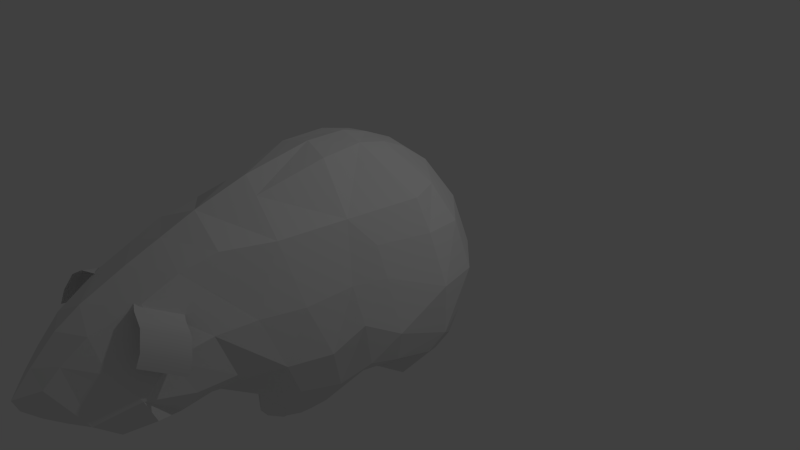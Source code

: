 # Source: piggle_mesh_simple.blend  (saved by Blender 2.76.0; exported with 4.5.12 LTS)
import bpy
from mathutils import Matrix  # noqa: F401  (used for matrix-valued properties, if any)

bpy.ops.wm.read_factory_settings(use_empty=True)
scene = bpy.context.scene
scene.name = 'Scene'

# ---- collections
col_collection_1 = bpy.data.collections.new('Collection 1'); scene.collection.children.link(col_collection_1)

# ---- world
world_world = bpy.data.worlds.new('World'); scene.world = world_world
world_world.color = (0.05088, 0.05088, 0.05088)
world_world.use_sun_shadow = False
world_world.sun_shadow_jitter_overblur = 0.0
world_world.cycles.sampling_method = 'MANUAL'
world_world.cycles.sample_map_resolution = 256

# ---- cameras
cam_camera = bpy.data.cameras.new('Camera')
cam_camera.clip_end = 100.0
cam_camera.lens = 35.0
cam_camera.sensor_width = 32.0
cam_camera.sensor_height = 18.0
cam_camera.ortho_scale = 7.314
cam_camera.dof.focus_distance = 0.0
cam_camera.dof.aperture_fstop = 128.0

# ---- lights
light_lamp = bpy.data.lights.new('Lamp', 'POINT')
light_lamp.transmission_factor = 0.0
light_lamp.cutoff_distance = 30.0
light_lamp.energy = 100.0
light_lamp.shadow_buffer_clip_start = 1.001
light_lamp.shadow_soft_size = 0.1
light_lamp.shadow_maximum_resolution = 0.006
light_lamp.use_absolute_resolution = True
light_lamp.cycles.use_multiple_importance_sampling = False

# ---- meshes
me_circle = bpy.data.meshes.new('Circle')
me_circle.from_pydata([(3.439, 4.553, -4.963), (2.966, 4.28, -5.002), (2.966, 3.733, -4.99), (3.439, 3.46, -5.01), (3.912, 3.733, -4.959), (3.912, 4.28, -4.923), (3.116, 5.661, -4.068), (1.692, 4.947, -3.943), (1.812, 3.116, -4.107), (3.497, 2.095, -4.291), (4.737, 2.626, -4.292), (4.581, 5.195, -4.02), (3.445, 6.716, -2.824), (1.103, 5.357, -3.059), (1.261, 2.616, -3.268), (3.473, 1.175, -3.628), (5.573, 2.381, -3.369), (5.456, 5.296, -2.666), (2.034, -2.767, -5.182), (1.684, -2.973, -5.107), (1.689, -3.385, -5.079), (2.044, -3.591, -5.126), (2.393, -3.385, -5.201), (2.388, -2.973, -5.228), (2.095, -2.239, -4.991), (1.389, -2.763, -4.915), (1.283, -3.657, -4.84), (2.104, -4.13, -4.862), (2.837, -3.671, -4.729), (2.916, -2.712, -5.014), (2.12, -1.637, -4.483), (1.214, -2.417, -4.19), (0.9009, -3.817, -4.126), (2.153, -4.543, -4.287), (3.159, -3.685, -4.191), (3.372, -2.363, -4.643), (2.57, -0.8715, -3.789), (1.229, -2.012, -3.378), (0.9421, -3.909, -2.777), (2.846, -4.92, -2.738), (3.427, -3.724, -3.971), (3.827, -1.766, -4.222), (4.246, -0.4689, -3.115), (3.021, -0.5398, -3.385), (1.463, -0.5569, -3.229), (4.102, 0.9403, -3.369), (3.249, 0.8348, -3.337), (1.978, 0.9104, -3.269), (1.229, 8.57, -0.8285), (3.445, 7.785, -1.608), (5.582, 5.844, -1.428), (6.326, 2.96, -2.347), (5.877, -0.4699, -1.621), (6.201, 0.9393, -1.874), (6.631, 3.8, -1.444), (5.739, -0.6819, 0.5366), (6.494, 0.9382, -0.2907), (1.233, 9.233, 1.351), (3.81, 8.39, 1.016), (5.916, 6.258, 1.017), (6.631, 3.798, 1.202), (5.0, -0.7368, 2.373), (5.553, 0.9364, 2.355), (2.987, 8.069, 3.535), (5.145, 5.966, 3.535), (5.509, 3.797, 3.72), (3.96, -0.04925, 5.234), (4.886, 0.9354, 3.866), (1.571, 7.379, 5.407), (3.848, 5.572, 5.281), (4.591, 3.795, 5.297), (1.239, 6.05, 6.42), (1.61, 0.5756, 7.416), (1.373, 4.649, 7.086), (1.461, 2.959, 7.505), (4.516, -3.725, -2.316), (5.082, -1.767, -2.566), (4.662, -4.449, -0.4701), (5.356, -2.324, -0.4467), (3.999, -5.305, 2.119), (4.612, -3.137, 2.094), (3.309, -3.522, 5.119), (1.225, -3.076, 6.502), (0.2185, -14.55, 0.1126), (0.2496, -14.66, 0.5732), (2.348, -11.71, 1.574), (3.441, -10.86, 0.3485), (1.129, -13.89, -0.1622), (0.9219, -13.91, 1.141), (1.391, -11.86, 3.032), (2.284, -12.72, -0.5895), (1.087, -13.09, 1.989), (1.764, -11.33, -2.097), (1.596, -9.322, -2.355), (3.294, -10.29, -1.051), (2.504, -8.802, -1.75), (1.596, -6.917, -1.936), (2.504, -5.643, -1.823), (3.442, -8.396, -0.4728), (3.504, -9.426, 1.718), (1.596, -8.12, -2.145), (2.504, -7.223, -1.559), (3.587, -7.326, 2.011), (3.592, -6.422, -0.4714), (2.012, -9.629, 3.92), (2.443, -6.013, 5.184), (2.076, -7.821, 4.674), (-3.439, 4.553, -4.963), (-2.966, 4.28, -5.002), (-2.966, 3.733, -4.99), (-3.439, 3.46, -5.01), (-3.912, 3.733, -4.959), (-3.912, 4.28, -4.923), (-3.116, 5.661, -4.068), (-1.692, 4.947, -3.943), (-1.812, 3.116, -4.107), (-3.497, 2.095, -4.291), (-4.737, 2.626, -4.292), (-4.581, 5.195, -4.02), (-3.445, 6.716, -2.824), (-1.103, 5.357, -3.059), (-1.261, 2.616, -3.268), (-3.473, 1.175, -3.628), (-5.573, 2.381, -3.369), (-5.456, 5.296, -2.666), (-2.034, -2.767, -5.182), (-1.684, -2.973, -5.107), (-1.689, -3.385, -5.079), (-2.044, -3.591, -5.126), (-2.393, -3.385, -5.201), (-2.388, -2.973, -5.228), (-2.095, -2.239, -4.991), (-1.389, -2.763, -4.915), (-1.283, -3.657, -4.84), (-2.104, -4.13, -4.862), (-2.837, -3.671, -4.729), (-2.916, -2.712, -5.014), (-2.12, -1.637, -4.483), (-1.214, -2.417, -4.19), (-0.9009, -3.817, -4.126), (-2.153, -4.543, -4.287), (-3.159, -3.685, -4.191), (-3.372, -2.363, -4.643), (-2.57, -0.8715, -3.789), (-1.229, -2.012, -3.378), (-0.9421, -3.909, -2.777), (-2.846, -4.92, -2.738), (-3.427, -3.724, -3.971), (-3.827, -1.766, -4.222), (-4.246, -0.4689, -3.115), (-3.021, -0.5398, -3.385), (-1.463, -0.5569, -3.229), (-4.102, 0.9403, -3.369), (-3.249, 0.8348, -3.337), (-1.978, 0.9104, -3.269), (0.0, 2.609, -2.725), (0.0, -0.5167, -3.011), (0.0, 0.9505, -2.881), (0.0, 5.356, -2.618), (0.0, 7.116, -1.953), (-1.229, 8.57, -0.8285), (-3.445, 7.785, -1.608), (-5.582, 5.844, -1.428), (-6.326, 2.96, -2.347), (-5.877, -0.4699, -1.621), (-6.201, 0.9393, -1.874), (0.0, -1.817, -2.941), (0.0, -2.754, -2.762), (-6.631, 3.8, -1.444), (-5.739, -0.6819, 0.5366), (-6.494, 0.9382, -0.2907), (-1.233, 9.233, 1.351), (-3.81, 8.39, 1.016), (-5.916, 6.258, 1.017), (-6.631, 3.798, 1.202), (-5.0, -0.7368, 2.373), (-5.553, 0.9364, 2.355), (-7.419e-20, 9.232, 2.862), (-2.987, 8.069, 3.535), (-5.145, 5.966, 3.535), (-5.509, 3.797, 3.72), (-3.96, -0.04925, 5.234), (-4.886, 0.9354, 3.866), (0.0, 7.98, 5.222), (-1.571, 7.379, 5.407), (-3.848, 5.572, 5.281), (-4.591, 3.795, 5.297), (-1.239, 6.05, 6.42), (-6.356e-21, 6.245, 6.544), (-1.61, 0.5756, 7.416), (-1.373, 4.649, 7.086), (-1.461, 2.959, 7.505), (-4.516, -3.725, -2.316), (-5.082, -1.767, -2.566), (-4.662, -4.449, -0.4701), (-5.356, -2.324, -0.4467), (-3.999, -5.305, 2.119), (-4.612, -3.137, 2.094), (-3.309, -3.522, 5.119), (-1.225, -3.076, 6.502), (-1.916e-20, -14.93, 0.6773), (1.914e-20, -14.68, 0.008173), (-0.2185, -14.55, 0.1126), (-0.2496, -14.66, 0.5732), (0.0, -13.92, 1.793), (-2.221, -11.71, 1.574), (-3.441, -10.86, 0.3485), (0.0, -13.88, -0.8138), (-1.129, -13.89, -0.1622), (-0.9219, -13.91, 1.141), (0.0, -12.65, 3.013), (-1.391, -11.86, 3.032), (0.0, -11.43, 3.779), (0.0, -12.92, -1.629), (-2.284, -12.72, -0.5895), (-1.087, -13.09, 1.989), (0.0, -11.65, -2.23), (-1.764, -11.33, -2.097), (0.0, -8.717, -2.563), (-1.596, -9.322, -2.355), (-3.294, -10.29, -1.051), (-2.504, -8.802, -1.75), (0.0, -6.312, -1.936), (-1.596, -6.917, -1.936), (-2.504, -5.643, -1.823), (-3.442, -8.396, -0.4728), (-3.394, -9.426, 1.718), (-1.596, -8.12, -2.145), (-2.504, -7.223, -1.559), (0.0, -7.514, -2.235), (-3.587, -7.326, 2.011), (-3.592, -6.422, -0.4714), (-2.012, -9.629, 3.92), (0.0, -9.195, 4.777), (-2.443, -6.013, 5.184), (0.0, -5.579, 6.219), (-2.076, -7.821, 4.674), (0.0, -7.387, 5.498), (-1.378e-20, -2.763, 7.093), (5.396e-20, 0.9248, 7.771), (3.606e-20, 3.114, 7.742), (2.727e-20, 4.666, 7.265), (-1.809e-23, 8.228, -0.8287), (-7.421e-20, 8.891, 1.351)], [], [(4, 5, 11, 10), (2, 3, 9, 8), (0, 1, 7, 6), (5, 0, 6, 11), (3, 4, 10, 9), (1, 2, 8, 7), (8, 9, 15, 14), (6, 7, 13, 12), (11, 6, 12, 17), (9, 10, 16, 15), (7, 8, 14, 13), (10, 11, 17, 16), (22, 28, 27, 21), (20, 26, 25, 19), (23, 29, 28, 22), (21, 27, 26, 20), (19, 25, 24, 18), (18, 24, 29, 23), (29, 35, 34, 28), (27, 33, 32, 26), (25, 31, 30, 24), (24, 30, 35, 29), (28, 34, 33, 27), (26, 32, 31, 25), (30, 36, 41, 35), (34, 40, 39, 33), (32, 38, 37, 31), (35, 41, 40, 34), (33, 39, 38, 32), (31, 37, 36, 30), (42, 41, 36, 43), (43, 36, 37, 44), (46, 43, 44, 47), (45, 42, 43, 46), (16, 45, 46, 15), (15, 46, 47, 14), (14, 47, 157, 155), (47, 44, 156, 157), (1, 0, 3, 2), (4, 3, 0, 5), (19, 18, 21, 20), (22, 21, 18, 23), (13, 14, 155, 158), (12, 13, 158, 159), (54, 51, 17, 50), (48, 49, 12, 159), (45, 16, 51, 53), (42, 45, 53, 52), (17, 12, 49, 50), (16, 17, 51), (37, 166, 156, 44), (167, 166, 37, 38), (52, 53, 56, 55), (53, 51, 54, 56), (54, 50, 59, 60), (50, 49, 58, 59), (55, 56, 62, 61), (49, 48, 57, 58), (56, 54, 60, 62), (62, 60, 65, 67), (59, 58, 63, 64), (60, 59, 64, 65), (61, 62, 67, 66), (58, 57, 177, 63), (63, 64, 177), (177, 183, 68, 63), (65, 64, 69, 70), (63, 68, 69, 64), (67, 65, 70, 66), (66, 70, 74, 72), (69, 68, 71, 73), (70, 69, 73, 74), (68, 183, 188, 71), (40, 41, 76, 75), (41, 42, 52, 76), (75, 76, 78, 77), (55, 78, 76, 52), (77, 78, 80, 79), (61, 80, 78, 55), (66, 72, 82, 81), (66, 81, 80, 61), (200, 84, 88, 204), (83, 201, 207, 87), (84, 83, 87, 88), (91, 90, 86, 85), (88, 87, 90, 91), (210, 91, 89, 212), (204, 88, 91, 210), (87, 207, 213, 90), (90, 213, 216, 92), (92, 93, 95, 94), (93, 92, 216, 218), (90, 92, 94, 86), (83, 84, 200, 201), (101, 100, 96, 97), (100, 229, 222, 96), (38, 96, 222, 167), (39, 97, 96, 38), (40, 75, 39), (77, 97, 39, 75), (103, 102, 99, 98), (101, 103, 98, 95), (97, 77, 103, 101), (77, 79, 102, 103), (93, 218, 229, 100), (95, 93, 100, 101), (95, 98, 86, 94), (86, 98, 99, 85), (212, 89, 104, 233), (237, 106, 105, 235), (81, 82, 235, 105), (79, 80, 81, 105), (233, 104, 106, 237), (79, 105, 106, 102), (102, 106, 104, 99), (99, 104, 89, 85), (91, 85, 89), (111, 117, 118, 112), (109, 115, 116, 110), (107, 113, 114, 108), (112, 118, 113, 107), (110, 116, 117, 111), (108, 114, 115, 109), (115, 121, 122, 116), (113, 119, 120, 114), (118, 124, 119, 113), (116, 122, 123, 117), (114, 120, 121, 115), (117, 123, 124, 118), (129, 128, 134, 135), (127, 126, 132, 133), (130, 129, 135, 136), (128, 127, 133, 134), (126, 125, 131, 132), (125, 130, 136, 131), (136, 135, 141, 142), (134, 133, 139, 140), (132, 131, 137, 138), (131, 136, 142, 137), (135, 134, 140, 141), (133, 132, 138, 139), (137, 142, 148, 143), (141, 140, 146, 147), (139, 138, 144, 145), (142, 141, 147, 148), (140, 139, 145, 146), (138, 137, 143, 144), (149, 150, 143, 148), (150, 151, 144, 143), (153, 154, 151, 150), (152, 153, 150, 149), (123, 122, 153, 152), (122, 121, 154, 153), (121, 155, 157, 154), (154, 157, 156, 151), (108, 109, 110, 107), (111, 112, 107, 110), (126, 127, 128, 125), (129, 130, 125, 128), (120, 158, 155, 121), (119, 159, 158, 120), (168, 162, 124, 163), (160, 159, 119, 161), (152, 165, 163, 123), (149, 164, 165, 152), (124, 162, 161, 119), (123, 163, 124), (144, 151, 156, 166), (167, 145, 144, 166), (164, 169, 170, 165), (165, 170, 168, 163), (168, 174, 173, 162), (162, 173, 172, 161), (169, 175, 176, 170), (161, 172, 171, 160), (170, 176, 174, 168), (176, 182, 180, 174), (173, 179, 178, 172), (174, 180, 179, 173), (175, 181, 182, 176), (172, 178, 177, 171), (178, 177, 179), (177, 178, 184, 183), (180, 186, 185, 179), (178, 179, 185, 184), (182, 181, 186, 180), (181, 189, 191, 186), (185, 190, 187, 184), (186, 191, 190, 185), (184, 187, 188, 183), (147, 192, 193, 148), (148, 193, 164, 149), (192, 194, 195, 193), (169, 164, 193, 195), (194, 196, 197, 195), (175, 169, 195, 197), (181, 198, 199, 189), (181, 175, 197, 198), (200, 204, 209, 203), (202, 208, 207, 201), (203, 209, 208, 202), (215, 205, 206, 214), (209, 215, 214, 208), (210, 212, 211, 215), (204, 210, 215, 209), (208, 214, 213, 207), (214, 217, 216, 213), (217, 220, 221, 219), (219, 218, 216, 217), (214, 206, 220, 217), (202, 201, 200, 203), (228, 224, 223, 227), (227, 223, 222, 229), (145, 167, 222, 223), (146, 145, 223, 224), (147, 146, 192), (194, 192, 146, 224), (231, 225, 226, 230), (228, 221, 225, 231), (224, 228, 231, 194), (194, 231, 230, 196), (219, 227, 229, 218), (221, 228, 227, 219), (221, 220, 206, 225), (206, 205, 226, 225), (212, 233, 232, 211), (237, 235, 234, 236), (198, 234, 235, 199), (196, 234, 198, 197), (233, 237, 236, 232), (196, 230, 236, 234), (230, 226, 232, 236), (226, 205, 211, 232), (215, 211, 205), (238, 239, 189, 199), (240, 191, 189, 239), (240, 241, 190, 191), (74, 73, 241, 240), (74, 240, 239, 72), (82, 72, 239, 238), (73, 71, 188, 241), (190, 241, 188, 187), (235, 82, 238), (199, 235, 238), (243, 242, 160, 171), (57, 48, 242, 243), (177, 57, 243, 171), (159, 160, 242, 48)])
me_circle.use_remesh_preserve_volume = False
me_circle.use_remesh_preserve_attributes = False
me_circle.use_mirror_vertex_groups = False
me_circle.update()
me_plane = bpy.data.meshes.new('Plane')
me_plane.from_pydata([(0.5589, -0.04443, 0.927), (0.7696, 0.3659, 0.735), (0.2344, 0.1129, 0.9072), (0.4451, 0.5233, 0.7152), (1.026, 0.1783, 0.2967), (0.8151, -0.232, 0.4887), (0.8183, -0.1695, 0.6348), (1.029, 0.2409, 0.4428), (0.9317, 0.3251, 0.6396), (0.721, -0.08526, 0.8316)], [], [(0, 1, 3, 2), (8, 9, 6, 7), (7, 6, 5, 4), (1, 0, 9, 8)])
me_plane.polygons.foreach_set('use_smooth', [True] * 4)
me_plane.use_remesh_preserve_volume = False
me_plane.use_remesh_preserve_attributes = False
me_plane.use_mirror_vertex_groups = False
me_plane.update()
me_cube_002 = bpy.data.meshes.new('Cube.002')
me_cube_002.from_pydata([(-0.826, -1.799, -0.8203), (-0.7814, -1.799, 1.306), (-1.003, 0.1836, -0.7154), (-1.09, 0.4128, 0.9173), (0.826, -1.799, -0.8203), (0.7807, -1.8, 1.305), (1.002, 0.1834, -0.7156), (1.089, 0.4133, 0.9179), (-1.02, -1.884, -0.7126), (-1.182, -1.964, -0.5415), (-1.221, -2.005, -0.2624), (-1.151, -2.01, 0.1357), (-1.005, -1.912, 0.7635), (-0.9764, -1.164, 1.21), (-1.136, -0.7269, 1.174), (-1.188, -0.391, 1.148), (-1.196, -0.08598, 1.099), (-1.149, 0.2003, 1.011), (-1.225, 0.4221, 0.6774), (-1.361, 0.4077, 0.3155), (-1.368, 0.357, -0.07095), (-1.251, 0.297, -0.3811), (-1.137, 0.2617, -0.6056), (-1.059, -0.05125, -0.7805), (-1.055, -0.4076, -0.785), (-0.9798, -0.7268, -0.6818), (-0.9253, -1.007, -0.6978), (-0.8788, -1.361, -0.8038), (-0.8315, 0.5723, 1.018), (-0.4361, 0.7469, 1.138), (-9.256e-05, 0.8398, 1.197), (0.4358, 0.7472, 1.138), (0.8308, 0.5728, 1.018), (1.225, 0.4221, 0.6778), (1.361, 0.4077, 0.3155), (1.368, 0.3573, -0.07107), (1.25, 0.2976, -0.3812), (1.136, 0.2627, -0.6056), (0.7293, 0.2543, -0.7354), (0.3359, 0.2584, -0.6493), (-0.0002832, 0.2142, -0.5418), (-0.3365, 0.2591, -0.6494), (-0.7302, 0.2556, -0.7348), (1.148, 0.201, 1.011), (1.196, -0.0855, 1.099), (1.188, -0.3908, 1.147), (1.136, -0.727, 1.173), (0.9756, -1.165, 1.21), (1.006, -1.913, 0.7631), (1.15, -2.011, 0.1353), (1.221, -2.006, -0.2626), (1.182, -1.964, -0.5417), (1.02, -1.884, -0.7126), (0.8786, -1.361, -0.8039), (0.925, -1.007, -0.6978), (0.9797, -0.7267, -0.6818), (1.055, -0.4077, -0.7848), (1.06, -0.05136, -0.7802), (0.5367, -1.802, 1.605), (0.26, -1.827, 1.73), (-6.133e-05, -1.839, 1.75), (-0.2602, -1.827, 1.731), (-0.5373, -1.8, 1.606), (-0.5832, -1.692, -0.8708), (-0.2958, -1.555, -0.7776), (7.025e-05, -1.495, -0.6916), (0.2959, -1.555, -0.7774), (0.5833, -1.692, -0.8708), (0.7031, -1.128, 1.596), (0.3481, -1.116, 1.796), (-0.0001411, -1.105, 1.871), (-0.3484, -1.116, 1.796), (-0.7036, -1.127, 1.596), (0.858, -0.6571, 1.57), (0.4322, -0.5692, 1.792), (-0.0002716, -0.5107, 1.895), (-0.4326, -0.5689, 1.791), (-0.8583, -0.6568, 1.57), (0.9025, -0.2988, 1.516), (0.4502, -0.1918, 1.723), (-0.0003183, -0.1326, 1.808), (-0.4508, -0.192, 1.722), (-0.903, -0.2989, 1.516), (0.8721, 0.01109, 1.407), (0.4275, 0.1003, 1.592), (-0.0002257, 0.1473, 1.668), (-0.428, 0.09995, 1.592), (-0.8729, 0.01076, 1.407), (0.817, 0.3129, 1.241), (0.4137, 0.4383, 1.421), (-0.0001271, 0.5152, 1.508), (-0.4141, 0.4379, 1.421), (-0.8184, 0.3123, 1.241), (-0.6225, -1.254, -0.8513), (-0.3127, -1.133, -0.7559), (-3.8e-06, -1.08, -0.682), (0.3127, -1.133, -0.7559), (0.6225, -1.254, -0.8514), (-0.6229, -0.9055, -0.6779), (-0.3097, -0.7943, -0.6404), (6.199e-06, -0.7462, -0.6324), (0.3097, -0.7943, -0.6404), (0.6227, -0.9055, -0.6779), (-0.654, -0.6264, -0.6442), (-0.3197, -0.534, -0.6017), (-5.188e-05, -0.4982, -0.5973), (0.3196, -0.5341, -0.6016), (0.6539, -0.6264, -0.6441), (-0.7062, -0.3426, -0.7776), (-0.3405, -0.302, -0.6725), (-9.541e-05, -0.2974, -0.6077), (0.3403, -0.3022, -0.6723), (0.7062, -0.3429, -0.7775), (-0.714, -0.03073, -0.8022), (-0.3457, -0.03705, -0.7035), (-0.000114, -0.06645, -0.6085), (0.3456, -0.03757, -0.7033), (0.7144, -0.03166, -0.8023), (0.9174, -3.673, -0.1366), (0.2848, -2.472, -0.4345), (-8.892e-05, -2.473, -0.4413), (-0.285, -2.472, -0.4346), (-0.514, -2.49, -0.4253), (-0.1964, -2.697, 1.367), (-2.246e-06, -2.714, 1.368), (0.1964, -2.697, 1.367), (0.3897, -2.672, 1.315), (0.8436, -2.666, 0.05319), (0.8768, -2.716, 0.3754), (0.8579, -2.721, 0.7227), (0.738, -2.693, 1.003), (0.5701, -2.668, 1.194), (-0.8578, -2.721, 0.7228), (-0.8769, -2.716, 0.3756), (-0.8436, -2.666, 0.05408), (-0.806, -2.605, -0.1951), (-0.6905, -2.538, -0.3512), (0.5137, -2.49, -0.4253), (-0.3898, -2.672, 1.315), (0.6904, -2.538, -0.352), (0.8061, -2.605, -0.1961), (-0.5704, -2.668, 1.195), (-0.7382, -2.693, 1.004), (1.367, 0.1081, 0.6935), (1.551, 0.02434, 0.3072), (1.597, -0.04468, -0.09434), (1.51, -0.04484, -0.4269), (1.341, -0.03492, -0.6636), (1.409, -0.1917, 0.7197), (1.593, -0.3181, 0.3144), (1.661, -0.4165, -0.08745), (1.59, -0.4381, -0.4344), (1.352, -0.438, -0.6621), (1.375, -0.4882, 0.7225), (1.548, -0.6237, 0.2948), (1.647, -0.7301, -0.1066), (1.555, -0.7732, -0.4434), (1.28, -0.7772, -0.6222), (1.283, -0.8275, 0.6879), (1.457, -0.9652, 0.2287), (1.552, -1.049, -0.169), (1.446, -1.075, -0.4797), (1.197, -1.062, -0.6401), (1.129, -1.317, 0.6588), (1.297, -1.444, 0.1511), (1.363, -1.481, -0.2446), (1.267, -1.472, -0.5262), (1.082, -1.431, -0.6925), (-0.9423, 0.729, 0.714), (-1.05, 0.8079, 0.3438), (-1.03, 0.7772, -0.04497), (-0.9223, 0.6572, -0.3662), (-0.8157, 0.494, -0.5956), (-0.5017, 0.9352, 0.7614), (-0.5514, 1.032, 0.3591), (-0.5239, 1.017, -0.03067), (-0.4355, 0.8444, -0.3371), (-0.3587, 0.5539, -0.5208), (-8.33e-05, 1.018, 0.7778), (-9.898e-05, 1.081, 0.3561), (-0.0001222, 1.016, -0.01168), (-0.0002173, 0.7937, -0.2672), (-0.0004447, 0.5089, -0.4279), (0.5015, 0.9353, 0.7613), (0.5512, 1.032, 0.3591), (0.5236, 1.018, -0.03075), (0.4349, 0.8449, -0.3374), (0.3577, 0.5537, -0.521), (0.9421, 0.729, 0.7141), (1.05, 0.808, 0.3438), (1.03, 0.7774, -0.04503), (0.9217, 0.6577, -0.3664), (0.8143, 0.4941, -0.5961), (-1.13, -1.316, 0.6598), (-1.297, -1.443, 0.1521), (-1.364, -1.481, -0.244), (-1.267, -1.472, -0.5258), (-1.082, -1.431, -0.6923), (-1.283, -0.8272, 0.689), (-1.457, -0.9649, 0.2299), (-1.553, -1.049, -0.1681), (-1.447, -1.075, -0.4792), (-1.197, -1.062, -0.6399), (-1.375, -0.4882, 0.7233), (-1.548, -0.6235, 0.2958), (-1.648, -0.7301, -0.1058), (-1.556, -0.7733, -0.443), (-1.28, -0.7773, -0.6221), (-1.409, -0.192, 0.7199), (-1.593, -0.3181, 0.315), (-1.661, -0.4166, -0.08684), (-1.59, -0.4384, -0.4341), (-1.352, -0.4383, -0.6621), (-1.367, 0.1079, 0.693), (-1.551, 0.02425, 0.3073), (-1.598, -0.04493, -0.09403), (-1.51, -0.04537, -0.4267), (-1.341, -0.03578, -0.6639), (-0.8798, -2.384, 0.9435), (-0.6596, -2.347, 1.268), (0.9253, -2.323, -0.5479), (0.7404, -2.211, -0.654), (-0.4331, -2.348, 1.436), (0.5166, -2.088, -0.6734), (-0.7405, -2.211, -0.6541), (-0.9255, -2.323, -0.548), (-1.032, -2.4, -0.3407), (-0.9965, -2.427, -0.05934), (-0.9464, -2.428, 0.3542), (0.6584, -2.348, 1.268), (0.879, -2.385, 0.9432), (0.946, -2.428, 0.3542), (0.9967, -2.427, -0.05953), (1.032, -2.4, -0.3407), (0.4326, -2.348, 1.436), (0.2078, -2.372, 1.493), (2.347e-05, -2.385, 1.491), (-0.2078, -2.372, 1.494), (-0.5166, -2.088, -0.6734), (-0.2645, -1.993, -0.6284), (8.583e-05, -1.955, -0.5839), (0.2646, -1.993, -0.6283), (0.8353, -3.034, 0.5764), (0.8355, -2.965, 0.02044), (0.8584, -3.026, 0.3129), (0.5062, -2.897, 1.125), (-1.439e-05, -2.964, 1.29), (-0.3635, -2.909, 1.211), (-0.1934, -2.944, 1.266), (-0.7482, -2.911, -0.2196), (-0.5916, -2.911, -0.3786), (-0.3556, -2.951, -0.5168), (0.0001131, -2.978, -0.5712), (0.5914, -2.912, -0.3788), (0.3635, -2.909, 1.211), (0.3557, -2.951, -0.5168), (0.1934, -2.944, 1.266), (0.5006, -3.446, -0.6068), (-0.000286, -3.511, -0.78), (-0.5003, -3.446, -0.6067), (-0.7755, -3.312, -0.3307), (-0.2087, -3.185, 1.152), (-1.445e-05, -3.227, 1.187), (0.2087, -3.185, 1.152), (0.3705, -3.109, 1.113), (0.875, -3.416, 0.3542), (0.766, -3.364, 0.6147), (0.6489, -3.245, 0.8341), (0.5416, -3.128, 0.9875), (0.4714, -3.046, 1.08), (-0.6487, -3.245, 0.8342), (-0.7663, -3.364, 0.6149), (-0.8749, -3.416, 0.354), (-0.9228, -3.331, 0.06579), (-0.8452, -3.203, -0.1519), (0.7766, -3.314, -0.3293), (-0.3705, -3.109, 1.112), (0.8452, -3.203, -0.1515), (0.9225, -3.329, 0.06595), (-0.4714, -3.046, 1.08), (-0.5416, -3.128, 0.9876), (0.7463, -2.988, 0.814), (0.6299, -2.93, 0.9946), (-0.746, -2.988, 0.8141), (-0.6299, -2.93, 0.9948), (-0.8353, -3.035, 0.5766), (-0.8581, -3.027, 0.3134), (-0.836, -2.966, 0.02112), (0.7471, -2.911, -0.2209), (-0.5062, -2.897, 1.125), (0.4373, -3.306, 1.0), (0.5542, -3.53, 0.8412), (0.605, -3.732, 0.5251), (0.7942, -3.838, 0.1822), (0.6061, -3.997, -0.5052), (0.293, -3.477, 1.034), (0.392, -3.865, 0.868), (0.3568, -4.256, 0.4533), (0.5855, -4.384, -0.08063), (8.227e-06, -4.077, -0.5951), (6.726e-06, -3.539, 1.017), (6.684e-05, -4.035, 0.8759), (0.0001638, -4.673, 0.4825), (-0.0001135, -4.72, -0.1878), (-0.606, -3.996, -0.5056), (-0.2931, -3.477, 1.034), (-0.3926, -3.864, 0.8681), (-0.3565, -4.255, 0.4539), (-0.5851, -4.383, -0.07995), (-0.9173, -3.673, -0.1381), (-0.4373, -3.306, 1.0), (-0.5542, -3.529, 0.8413), (-0.6049, -3.732, 0.5258), (-0.7942, -3.838, 0.1819)], [], [(217, 22, 2, 23), (192, 37, 6, 38), (167, 52, 4, 53), (264, 263, 295, 290), (117, 38, 6, 57), (92, 28, 3, 17), (62, 72, 13, 1), (72, 77, 14, 13), (77, 82, 15, 14), (82, 87, 16, 15), (87, 92, 17, 16), (5, 47, 68, 58), (58, 68, 69, 59), (59, 69, 70, 60), (60, 70, 71, 61), (61, 71, 72, 62), (47, 46, 73, 68), (68, 73, 74, 69), (69, 74, 75, 70), (70, 75, 76, 71), (71, 76, 77, 72), (46, 45, 78, 73), (73, 78, 79, 74), (74, 79, 80, 75), (75, 80, 81, 76), (76, 81, 82, 77), (45, 44, 83, 78), (78, 83, 84, 79), (79, 84, 85, 80), (80, 85, 86, 81), (81, 86, 87, 82), (44, 43, 88, 83), (83, 88, 89, 84), (84, 89, 90, 85), (85, 90, 91, 86), (86, 91, 92, 87), (43, 7, 32, 88), (88, 32, 31, 89), (89, 31, 30, 90), (90, 30, 29, 91), (91, 29, 28, 92), (67, 97, 53, 4), (97, 102, 54, 53), (102, 107, 55, 54), (107, 112, 56, 55), (112, 117, 57, 56), (0, 27, 93, 63), (63, 93, 94, 64), (64, 94, 95, 65), (65, 95, 96, 66), (66, 96, 97, 67), (27, 26, 98, 93), (93, 98, 99, 94), (94, 99, 100, 95), (95, 100, 101, 96), (96, 101, 102, 97), (26, 25, 103, 98), (98, 103, 104, 99), (99, 104, 105, 100), (100, 105, 106, 101), (101, 106, 107, 102), (25, 24, 108, 103), (103, 108, 109, 104), (104, 109, 110, 105), (105, 110, 111, 106), (106, 111, 112, 107), (24, 23, 113, 108), (108, 113, 114, 109), (109, 114, 115, 110), (110, 115, 116, 111), (111, 116, 117, 112), (23, 2, 42, 113), (113, 42, 41, 114), (114, 41, 40, 115), (115, 40, 39, 116), (116, 39, 38, 117), (265, 293, 118, 278), (266, 292, 293, 265), (267, 291, 292, 266), (268, 290, 291, 267), (269, 264, 290, 268), (304, 309, 260, 259), (299, 304, 259, 258), (294, 299, 258, 257), (118, 294, 257, 275), (278, 118, 275, 277), (309, 273, 274, 260), (10, 9, 226, 227), (60, 61, 237, 236), (9, 8, 225, 226), (59, 60, 236, 235), (8, 0, 224, 225), (66, 67, 223, 241), (52, 51, 233, 220), (58, 59, 235, 234), (67, 4, 221, 223), (65, 66, 241, 240), (51, 50, 232, 233), (5, 58, 234, 229), (62, 1, 219, 222), (64, 65, 240, 239), (50, 49, 231, 232), (63, 64, 239, 238), (12, 11, 228, 218), (49, 48, 230, 231), (4, 52, 220, 221), (0, 63, 238, 224), (48, 5, 229, 230), (11, 10, 227, 228), (1, 12, 218, 219), (61, 62, 222, 237), (37, 147, 57, 6), (147, 152, 56, 57), (152, 157, 55, 56), (157, 162, 54, 55), (162, 167, 53, 54), (7, 43, 143, 33), (33, 143, 144, 34), (34, 144, 145, 35), (35, 145, 146, 36), (36, 146, 147, 37), (43, 44, 148, 143), (143, 148, 149, 144), (144, 149, 150, 145), (145, 150, 151, 146), (146, 151, 152, 147), (44, 45, 153, 148), (148, 153, 154, 149), (149, 154, 155, 150), (150, 155, 156, 151), (151, 156, 157, 152), (45, 46, 158, 153), (153, 158, 159, 154), (154, 159, 160, 155), (155, 160, 161, 156), (156, 161, 162, 157), (46, 47, 163, 158), (158, 163, 164, 159), (159, 164, 165, 160), (160, 165, 166, 161), (161, 166, 167, 162), (47, 5, 48, 163), (163, 48, 49, 164), (164, 49, 50, 165), (165, 50, 51, 166), (166, 51, 52, 167), (22, 172, 42, 2), (172, 177, 41, 42), (177, 182, 40, 41), (182, 187, 39, 40), (187, 192, 38, 39), (3, 28, 168, 18), (18, 168, 169, 19), (19, 169, 170, 20), (20, 170, 171, 21), (21, 171, 172, 22), (28, 29, 173, 168), (168, 173, 174, 169), (169, 174, 175, 170), (170, 175, 176, 171), (171, 176, 177, 172), (29, 30, 178, 173), (173, 178, 179, 174), (174, 179, 180, 175), (175, 180, 181, 176), (176, 181, 182, 177), (30, 31, 183, 178), (178, 183, 184, 179), (179, 184, 185, 180), (180, 185, 186, 181), (181, 186, 187, 182), (31, 32, 188, 183), (183, 188, 189, 184), (184, 189, 190, 185), (185, 190, 191, 186), (186, 191, 192, 187), (32, 7, 33, 188), (188, 33, 34, 189), (189, 34, 35, 190), (190, 35, 36, 191), (191, 36, 37, 192), (8, 197, 27, 0), (197, 202, 26, 27), (202, 207, 25, 26), (207, 212, 24, 25), (212, 217, 23, 24), (1, 13, 193, 12), (12, 193, 194, 11), (11, 194, 195, 10), (10, 195, 196, 9), (9, 196, 197, 8), (13, 14, 198, 193), (193, 198, 199, 194), (194, 199, 200, 195), (195, 200, 201, 196), (196, 201, 202, 197), (14, 15, 203, 198), (198, 203, 204, 199), (199, 204, 205, 200), (200, 205, 206, 201), (201, 206, 207, 202), (15, 16, 208, 203), (203, 208, 209, 204), (204, 209, 210, 205), (205, 210, 211, 206), (206, 211, 212, 207), (16, 17, 213, 208), (208, 213, 214, 209), (209, 214, 215, 210), (210, 215, 216, 211), (211, 216, 217, 212), (17, 3, 18, 213), (213, 18, 19, 214), (214, 19, 20, 215), (215, 20, 21, 216), (216, 21, 22, 217), (232, 231, 129, 128), (237, 222, 138, 123), (223, 221, 139, 137), (231, 230, 130, 129), (236, 237, 123, 124), (222, 219, 141, 138), (230, 229, 131, 130), (235, 236, 124, 125), (221, 220, 140, 139), (241, 223, 137, 119), (218, 228, 132, 142), (234, 235, 125, 126), (219, 218, 142, 141), (240, 241, 119, 120), (228, 227, 133, 132), (229, 234, 126, 131), (239, 240, 120, 121), (227, 226, 134, 133), (220, 233, 127, 140), (238, 239, 121, 122), (226, 225, 135, 134), (233, 232, 128, 127), (224, 238, 122, 136), (225, 224, 136, 135), (133, 134, 286, 285), (121, 120, 252, 251), (131, 126, 254, 245), (132, 133, 285, 283), (120, 119, 255, 252), (141, 142, 284, 289), (126, 125, 256, 254), (142, 132, 283, 284), (119, 137, 253, 255), (139, 140, 243, 288), (125, 124, 246, 256), (130, 131, 245, 282), (138, 141, 289, 247), (124, 123, 248, 246), (129, 130, 282, 281), (137, 139, 288, 253), (123, 138, 247, 248), (128, 129, 281, 242), (135, 136, 249, 287), (136, 122, 250, 249), (127, 128, 242, 244), (134, 135, 287, 286), (122, 121, 251, 250), (140, 127, 244, 243), (247, 289, 279, 276), (282, 245, 269, 268), (256, 246, 262, 263), (288, 243, 278, 277), (255, 253, 275, 257), (284, 283, 270, 280), (254, 256, 263, 264), (289, 284, 280, 279), (252, 255, 257, 258), (283, 285, 271, 270), (245, 254, 264, 269), (251, 252, 258, 259), (285, 286, 272, 271), (243, 244, 265, 278), (250, 251, 259, 260), (286, 287, 273, 272), (244, 242, 266, 265), (249, 250, 260, 274), (287, 249, 274, 273), (242, 281, 267, 266), (248, 247, 276, 261), (253, 288, 277, 275), (281, 282, 268, 267), (246, 248, 261, 262), (290, 295, 296, 291), (291, 296, 297, 292), (292, 297, 298, 293), (293, 298, 294, 118), (263, 262, 300, 295), (295, 300, 301, 296), (296, 301, 302, 297), (297, 302, 303, 298), (298, 303, 299, 294), (262, 261, 305, 300), (300, 305, 306, 301), (301, 306, 307, 302), (302, 307, 308, 303), (303, 308, 304, 299), (261, 276, 310, 305), (305, 310, 311, 306), (306, 311, 312, 307), (307, 312, 313, 308), (308, 313, 309, 304), (276, 279, 280, 310), (310, 280, 270, 311), (311, 270, 271, 312), (312, 271, 272, 313), (313, 272, 273, 309)])
me_cube_002.polygons.foreach_set('use_smooth', [True] * 312)
me_cube_002.use_remesh_preserve_volume = False
me_cube_002.use_remesh_preserve_attributes = False
me_cube_002.use_mirror_vertex_groups = False
me_cube_002.update()

# ---- objects
ob_circle = bpy.data.objects.new('Circle', me_circle)
ob_plane = bpy.data.objects.new('Plane', me_plane)
ob_cube = bpy.data.objects.new('Cube', me_cube_002)
ob_lamp = bpy.data.objects.new('Lamp', light_lamp)
ob_camera = bpy.data.objects.new('Camera', cam_camera)

# ---- transforms, parenting, visibility, modifiers, constraints
ob_circle.location = (0.0, -1.154, 0.0)
ob_circle.rotation_euler = (-0.0006841, -1.519e-19, 5.294e-23)
ob_circle.scale = (0.2333, 0.2333, 0.2333)
ob_circle.lineart.crease_threshold = 0.0
ob_plane.location = (0.0, -3.48, 0.0)
ob_plane.hide_viewport = True
ob_plane.lineart.crease_threshold = 0.0
_m = ob_plane.modifiers.new('Mirror', 'MIRROR')
ob_cube.location = (0.0, 0.0, 0.0)
ob_cube.hide_viewport = True
ob_cube.hide_render = True
ob_cube.lineart.crease_threshold = 0.0
_m = ob_cube.modifiers.new('Multires', 'MULTIRES')
_m.uv_smooth = 'PRESERVE_CORNERS'
_m.quality = 3
_m.levels = 4
_m.sculpt_levels = 4
_m.render_levels = 4
_m.show_only_control_edges = False
ob_lamp.location = (4.076, 1.005, 5.904)
ob_lamp.rotation_euler = (0.6503, 0.05522, 1.866)
ob_lamp.lock_rotations_4d = False
ob_lamp.empty_display_type = 'ARROWS'
ob_lamp.color = (0.0, 0.0, 0.0, 0.0)
ob_lamp.lineart.crease_threshold = 0.0
ob_camera.location = (7.481, -6.508, 5.344)
ob_camera.rotation_euler = (1.109, 0.01082, 0.8149)
ob_camera.lock_rotations_4d = False
ob_camera.empty_display_type = 'ARROWS'
ob_camera.color = (0.0, 0.0, 0.0, 0.0)
ob_camera.display_type = 'WIRE'
ob_camera.lineart.crease_threshold = 0.0

# ---- collection membership
col_collection_1.objects.link(ob_circle)
col_collection_1.objects.link(ob_plane)
col_collection_1.objects.link(ob_cube)
col_collection_1.objects.link(ob_lamp)
col_collection_1.objects.link(ob_camera)

# ---- scene / render settings (as saved in the file)
scene.camera = ob_camera
scene.frame_start = 1; scene.frame_end = 250; scene.frame_set(88)
scene.render.engine = 'BLENDER_EEVEE_NEXT'
scene.render.resolution_percentage = 50
scene.render.dither_intensity = 0.0
scene.cycles.use_denoising = False
scene.cycles.samples = 10
scene.cycles.sampling_pattern = 'TABULATED_SOBOL'
scene.cycles.light_sampling_threshold = 0.0
scene.cycles.use_adaptive_sampling = False
scene.cycles.use_light_tree = False
scene.cycles.blur_glossy = 0.0
scene.cycles.pixel_filter_type = 'GAUSSIAN'
scene.cycles.sample_clamp_indirect = 0.0
scene.view_settings.view_transform = 'Standard'
bpy.context.view_layer.update()
